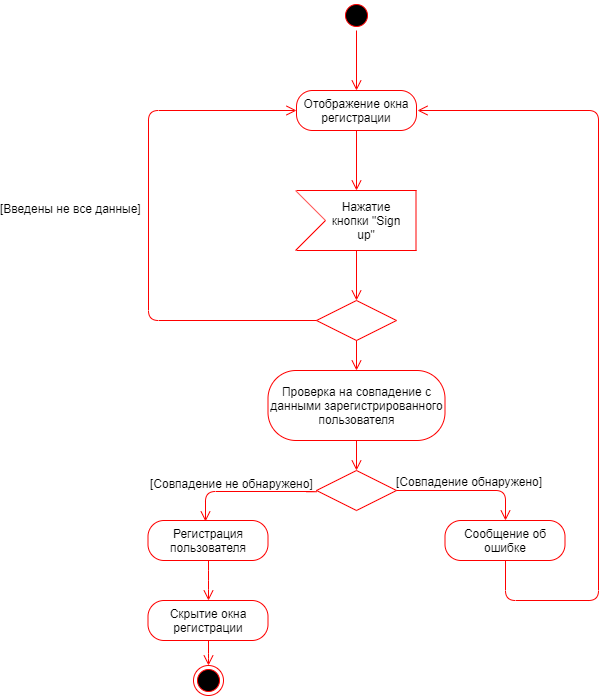

The diagram above was exported from draw.io. Its source (the exported page's mxGraphModel, read from the mxfile embedded in the PNG):
<mxGraphModel dx="1094" dy="419" grid="1" gridSize="10" guides="1" tooltips="1" connect="1" arrows="1" fold="1" page="1" pageScale="1" pageWidth="827" pageHeight="1169" math="0" shadow="0">
  <root>
    <mxCell id="0" />
    <mxCell id="1" parent="0" />
    <mxCell id="mzcMuGThelWzmeSvahHP-1" value="" style="ellipse;html=1;shape=startState;fillColor=#000000;strokeColor=#ff0000;" vertex="1" parent="1">
      <mxGeometry x="383" y="30" width="30" height="30" as="geometry" />
    </mxCell>
    <mxCell id="mzcMuGThelWzmeSvahHP-2" value="" style="edgeStyle=orthogonalEdgeStyle;html=1;verticalAlign=bottom;endArrow=open;endSize=8;strokeColor=#ff0000;" edge="1" source="mzcMuGThelWzmeSvahHP-1" parent="1">
      <mxGeometry relative="1" as="geometry">
        <mxPoint x="398" y="120" as="targetPoint" />
      </mxGeometry>
    </mxCell>
    <mxCell id="mzcMuGThelWzmeSvahHP-3" value="Отображение окна регистрации" style="rounded=1;whiteSpace=wrap;html=1;arcSize=40;fontColor=#000000;fillColor=none;strokeColor=#ff0000;" vertex="1" parent="1">
      <mxGeometry x="338" y="120" width="120" height="40" as="geometry" />
    </mxCell>
    <mxCell id="mzcMuGThelWzmeSvahHP-4" value="" style="edgeStyle=orthogonalEdgeStyle;html=1;verticalAlign=bottom;endArrow=open;endSize=8;strokeColor=#ff0000;fillColor=none;" edge="1" source="mzcMuGThelWzmeSvahHP-3" parent="1">
      <mxGeometry relative="1" as="geometry">
        <mxPoint x="398" y="220" as="targetPoint" />
      </mxGeometry>
    </mxCell>
    <mxCell id="mzcMuGThelWzmeSvahHP-5" value="" style="rhombus;whiteSpace=wrap;html=1;fillColor=none;strokeColor=#ff0000;" vertex="1" parent="1">
      <mxGeometry x="358" y="330" width="80" height="40" as="geometry" />
    </mxCell>
    <mxCell id="mzcMuGThelWzmeSvahHP-6" value="&lt;font style=&quot;font-size: 12px&quot;&gt;[Введены не все данные]&lt;/font&gt;" style="edgeStyle=orthogonalEdgeStyle;html=1;align=left;verticalAlign=bottom;endArrow=open;endSize=8;strokeColor=#ff0000;entryX=0;entryY=0.5;entryDx=0;entryDy=0;fillColor=none;" edge="1" source="mzcMuGThelWzmeSvahHP-5" parent="1" target="mzcMuGThelWzmeSvahHP-3">
      <mxGeometry x="-0.348" y="-180" relative="1" as="geometry">
        <mxPoint x="330" y="140" as="targetPoint" />
        <Array as="points">
          <mxPoint x="190" y="350" />
          <mxPoint x="190" y="140" />
        </Array>
        <mxPoint x="-330" y="-100" as="offset" />
      </mxGeometry>
    </mxCell>
    <mxCell id="mzcMuGThelWzmeSvahHP-7" value="" style="edgeStyle=orthogonalEdgeStyle;html=1;align=left;verticalAlign=top;endArrow=open;endSize=8;strokeColor=#ff0000;fillColor=none;" edge="1" source="mzcMuGThelWzmeSvahHP-5" parent="1">
      <mxGeometry x="-1" relative="1" as="geometry">
        <mxPoint x="398" y="400" as="targetPoint" />
      </mxGeometry>
    </mxCell>
    <mxCell id="mzcMuGThelWzmeSvahHP-8" value="Проверка на совпадение с данными зарегистрированного пользователя" style="rounded=1;whiteSpace=wrap;html=1;arcSize=40;fontColor=#000000;fillColor=none;strokeColor=#ff0000;" vertex="1" parent="1">
      <mxGeometry x="309.5" y="400" width="177" height="70" as="geometry" />
    </mxCell>
    <mxCell id="mzcMuGThelWzmeSvahHP-9" value="" style="edgeStyle=orthogonalEdgeStyle;html=1;verticalAlign=bottom;endArrow=open;endSize=8;strokeColor=#ff0000;fillColor=none;" edge="1" source="mzcMuGThelWzmeSvahHP-8" parent="1">
      <mxGeometry relative="1" as="geometry">
        <mxPoint x="398" y="500" as="targetPoint" />
      </mxGeometry>
    </mxCell>
    <mxCell id="mzcMuGThelWzmeSvahHP-10" value="" style="rhombus;whiteSpace=wrap;html=1;fillColor=none;strokeColor=#ff0000;" vertex="1" parent="1">
      <mxGeometry x="358" y="500" width="80" height="40" as="geometry" />
    </mxCell>
    <mxCell id="mzcMuGThelWzmeSvahHP-11" value="" style="edgeStyle=orthogonalEdgeStyle;html=1;align=left;verticalAlign=bottom;endArrow=open;endSize=8;strokeColor=#ff0000;entryX=0.5;entryY=0;entryDx=0;entryDy=0;fillColor=none;" edge="1" source="mzcMuGThelWzmeSvahHP-10" parent="1" target="mzcMuGThelWzmeSvahHP-20">
      <mxGeometry x="-1" relative="1" as="geometry">
        <mxPoint x="560" y="520" as="targetPoint" />
      </mxGeometry>
    </mxCell>
    <mxCell id="mzcMuGThelWzmeSvahHP-37" value="[Совпадение обнаружено]" style="text;html=1;resizable=0;points=[];align=center;verticalAlign=middle;labelBackgroundColor=#ffffff;" vertex="1" connectable="0" parent="mzcMuGThelWzmeSvahHP-11">
      <mxGeometry x="-0.5971" relative="1" as="geometry">
        <mxPoint x="44" y="-10" as="offset" />
      </mxGeometry>
    </mxCell>
    <mxCell id="mzcMuGThelWzmeSvahHP-12" value="&lt;font style=&quot;font-size: 12px&quot;&gt;[Совпадение не обнаружено]&lt;/font&gt;" style="edgeStyle=orthogonalEdgeStyle;html=1;align=left;verticalAlign=top;endArrow=open;endSize=8;strokeColor=#ff0000;entryX=0.5;entryY=0;entryDx=0;entryDy=0;fillColor=none;exitX=0;exitY=0.5;exitDx=0;exitDy=0;" edge="1" source="mzcMuGThelWzmeSvahHP-10" parent="1">
      <mxGeometry x="0.5775" y="-61" relative="1" as="geometry">
        <mxPoint x="247" y="551" as="targetPoint" />
        <mxPoint x="355" y="521" as="sourcePoint" />
        <Array as="points">
          <mxPoint x="358" y="521" />
          <mxPoint x="247" y="521" />
        </Array>
        <mxPoint x="4" y="-21" as="offset" />
      </mxGeometry>
    </mxCell>
    <mxCell id="mzcMuGThelWzmeSvahHP-13" value="Регистрация пользователя" style="rounded=1;whiteSpace=wrap;html=1;arcSize=40;fontColor=#000000;fillColor=none;strokeColor=#ff0000;" vertex="1" parent="1">
      <mxGeometry x="189.5" y="550" width="120" height="40" as="geometry" />
    </mxCell>
    <mxCell id="mzcMuGThelWzmeSvahHP-14" value="" style="edgeStyle=orthogonalEdgeStyle;html=1;verticalAlign=bottom;endArrow=open;endSize=8;strokeColor=#ff0000;entryX=0.5;entryY=0;entryDx=0;entryDy=0;fillColor=none;" edge="1" source="mzcMuGThelWzmeSvahHP-13" parent="1" target="mzcMuGThelWzmeSvahHP-17">
      <mxGeometry relative="1" as="geometry">
        <mxPoint x="240" y="630" as="targetPoint" />
      </mxGeometry>
    </mxCell>
    <mxCell id="mzcMuGThelWzmeSvahHP-17" value="Скрытие окна регистрации" style="rounded=1;whiteSpace=wrap;html=1;arcSize=40;fontColor=#000000;fillColor=none;strokeColor=#ff0000;" vertex="1" parent="1">
      <mxGeometry x="189.5" y="630" width="120" height="40" as="geometry" />
    </mxCell>
    <mxCell id="mzcMuGThelWzmeSvahHP-18" value="" style="edgeStyle=orthogonalEdgeStyle;html=1;verticalAlign=bottom;endArrow=open;endSize=8;strokeColor=#ff0000;entryX=0.5;entryY=0;entryDx=0;entryDy=0;fillColor=none;" edge="1" source="mzcMuGThelWzmeSvahHP-17" parent="1" target="mzcMuGThelWzmeSvahHP-36">
      <mxGeometry relative="1" as="geometry">
        <mxPoint x="250" y="710" as="targetPoint" />
      </mxGeometry>
    </mxCell>
    <mxCell id="mzcMuGThelWzmeSvahHP-20" value="Сообщение об ошибке" style="rounded=1;whiteSpace=wrap;html=1;arcSize=40;fontColor=#000000;fillColor=none;strokeColor=#ff0000;" vertex="1" parent="1">
      <mxGeometry x="486.5" y="550" width="120" height="40" as="geometry" />
    </mxCell>
    <mxCell id="mzcMuGThelWzmeSvahHP-23" value="" style="edgeStyle=orthogonalEdgeStyle;html=1;verticalAlign=bottom;endArrow=open;endSize=8;strokeColor=#ff0000;exitX=0.5;exitY=1;exitDx=0;exitDy=0;fillColor=none;" edge="1" source="mzcMuGThelWzmeSvahHP-20" parent="1">
      <mxGeometry relative="1" as="geometry">
        <mxPoint x="459" y="140" as="targetPoint" />
        <mxPoint x="547" y="670" as="sourcePoint" />
        <Array as="points">
          <mxPoint x="547" y="630" />
          <mxPoint x="640" y="630" />
          <mxPoint x="640" y="140" />
        </Array>
      </mxGeometry>
    </mxCell>
    <mxCell id="mzcMuGThelWzmeSvahHP-25" value="" style="endArrow=none;html=1;strokeColor=#FF0000;fillColor=none;" edge="1" parent="1">
      <mxGeometry width="50" height="50" relative="1" as="geometry">
        <mxPoint x="338" y="220" as="sourcePoint" />
        <mxPoint x="458" y="220" as="targetPoint" />
      </mxGeometry>
    </mxCell>
    <mxCell id="mzcMuGThelWzmeSvahHP-26" value="" style="endArrow=none;html=1;strokeColor=#FF0000;fillColor=none;" edge="1" parent="1">
      <mxGeometry width="50" height="50" relative="1" as="geometry">
        <mxPoint x="338" y="280" as="sourcePoint" />
        <mxPoint x="458" y="280" as="targetPoint" />
      </mxGeometry>
    </mxCell>
    <mxCell id="mzcMuGThelWzmeSvahHP-27" value="" style="endArrow=none;html=1;strokeColor=#FF0000;fillColor=none;" edge="1" parent="1">
      <mxGeometry width="50" height="50" relative="1" as="geometry">
        <mxPoint x="457.5" y="220" as="sourcePoint" />
        <mxPoint x="457.5" y="280" as="targetPoint" />
      </mxGeometry>
    </mxCell>
    <mxCell id="mzcMuGThelWzmeSvahHP-28" value="" style="endArrow=none;html=1;strokeColor=#FF0000;fillColor=none;" edge="1" parent="1">
      <mxGeometry width="50" height="50" relative="1" as="geometry">
        <mxPoint x="337" y="280" as="sourcePoint" />
        <mxPoint x="367" y="250" as="targetPoint" />
      </mxGeometry>
    </mxCell>
    <mxCell id="mzcMuGThelWzmeSvahHP-29" value="" style="endArrow=none;html=1;strokeColor=#FF0000;fillColor=none;" edge="1" parent="1">
      <mxGeometry width="50" height="50" relative="1" as="geometry">
        <mxPoint x="337" y="220" as="sourcePoint" />
        <mxPoint x="367" y="250" as="targetPoint" />
      </mxGeometry>
    </mxCell>
    <mxCell id="mzcMuGThelWzmeSvahHP-30" value="Нажатие кнопки &quot;Sign up&quot;" style="text;html=1;strokeColor=none;fillColor=none;align=center;verticalAlign=middle;whiteSpace=wrap;rounded=0;" vertex="1" parent="1">
      <mxGeometry x="366" y="220" width="84" height="60" as="geometry" />
    </mxCell>
    <mxCell id="mzcMuGThelWzmeSvahHP-35" value="" style="edgeStyle=orthogonalEdgeStyle;html=1;align=left;verticalAlign=top;endArrow=open;endSize=8;strokeColor=#ff0000;fillColor=none;entryX=0.5;entryY=0;entryDx=0;entryDy=0;" edge="1" parent="1" target="mzcMuGThelWzmeSvahHP-5">
      <mxGeometry x="-1" relative="1" as="geometry">
        <mxPoint x="408" y="350" as="targetPoint" />
        <mxPoint x="398" y="280" as="sourcePoint" />
      </mxGeometry>
    </mxCell>
    <mxCell id="mzcMuGThelWzmeSvahHP-36" value="" style="ellipse;html=1;shape=endState;fillColor=#000000;strokeColor=#ff0000;" vertex="1" parent="1">
      <mxGeometry x="235" y="695" width="30" height="30" as="geometry" />
    </mxCell>
  </root>
</mxGraphModel>